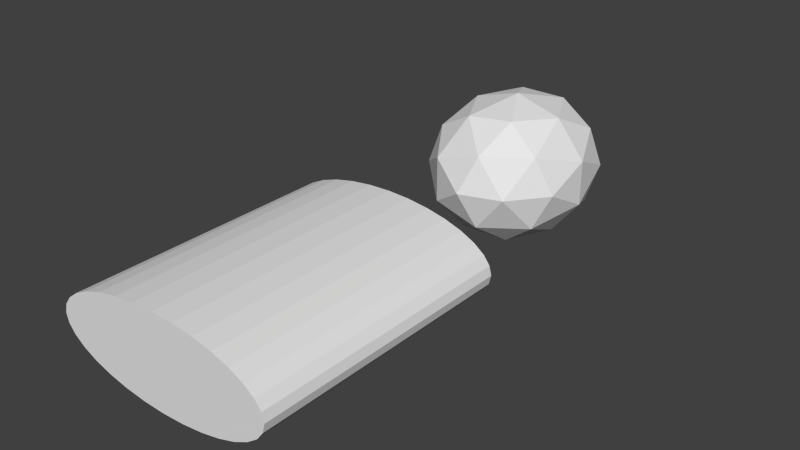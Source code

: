 # Source: Hooman_MPTestmodel_.blend  (saved by Blender 2.72.0; exported with 4.5.12 LTS)
import bpy
from mathutils import Matrix  # noqa: F401  (used for matrix-valued properties, if any)

bpy.ops.wm.read_factory_settings(use_empty=True)
scene = bpy.context.scene
scene.name = 'Scene'

# ---- collections
col_collection_1 = bpy.data.collections.new('Collection 1'); scene.collection.children.link(col_collection_1)

# ---- world
world_world = bpy.data.worlds.new('World'); scene.world = world_world
world_world.color = (0.05088, 0.05088, 0.05088)
world_world.use_sun_shadow = False
world_world.sun_shadow_jitter_overblur = 0.0
world_world.cycles.sampling_method = 'MANUAL'
world_world.cycles.sample_map_resolution = 256

# ---- meshes
me_head = bpy.data.meshes.new('Head')
me_head.from_pydata([(6.521e-08, -0.4129, -2.868e-08), (-0.2551, -0.184, -0.1681), (0.09743, -0.184, -0.2719), (0.3153, -0.184, -1.14e-08), (0.09743, -0.184, 0.2719), (-0.2551, -0.184, 0.1681), (-0.09743, 0.1864, -0.2719), (0.2551, 0.1864, -0.1681), (0.2551, 0.1864, 0.1681), (-0.09743, 0.1864, 0.2719), (-0.3153, 0.1864, 1.656e-08), (-5.984e-08, 0.4152, 3.384e-08), (0.05727, -0.351, -0.1598), (-0.1499, -0.351, -0.09878), (-0.09267, -0.2165, -0.2586), (-0.2999, -0.2165, -1.386e-08), (-0.1499, -0.351, 0.09878), (0.1853, -0.351, -2.401e-08), (0.2426, -0.2165, -0.1598), (0.05727, -0.351, 0.1598), (0.2426, -0.2165, 0.1598), (-0.09267, -0.2165, 0.2586), (-0.3353, 0.001188, -0.09878), (-0.3353, 0.001188, 0.09878), (2.684e-09, 0.001188, -0.3197), (-0.2072, 0.001188, -0.2586), (0.3353, 0.001188, -0.09878), (0.2072, 0.001188, -0.2586), (0.2072, 0.001188, 0.2586), (0.3353, 0.001188, 0.09878), (-0.2072, 0.001188, 0.2586), (2.684e-09, 0.001188, 0.3197), (-0.2426, 0.2189, -0.1598), (0.09267, 0.2189, -0.2586), (0.2999, 0.2189, 1.901e-08), (0.09267, 0.2189, 0.2586), (-0.2426, 0.2189, 0.1598), (-0.05727, 0.3534, -0.1598), (-0.1853, 0.3534, 2.917e-08), (0.1499, 0.3534, -0.09878), (0.1499, 0.3534, 0.09878), (-0.05727, 0.3534, 0.1598)], [], [(0, 13, 12), (1, 13, 15), (0, 12, 17), (0, 17, 19), (0, 19, 16), (1, 15, 22), (2, 14, 24), (3, 18, 26), (4, 20, 28), (5, 21, 30), (1, 22, 25), (2, 24, 27), (3, 26, 29), (4, 28, 31), (5, 30, 23), (6, 32, 37), (7, 33, 39), (8, 34, 40), (9, 35, 41), (10, 36, 38), (38, 41, 11), (38, 36, 41), (36, 9, 41), (41, 40, 11), (41, 35, 40), (35, 8, 40), (40, 39, 11), (40, 34, 39), (34, 7, 39), (39, 37, 11), (39, 33, 37), (33, 6, 37), (37, 38, 11), (37, 32, 38), (32, 10, 38), (23, 36, 10), (23, 30, 36), (30, 9, 36), (31, 35, 9), (31, 28, 35), (28, 8, 35), (29, 34, 8), (29, 26, 34), (26, 7, 34), (27, 33, 7), (27, 24, 33), (24, 6, 33), (25, 32, 6), (25, 22, 32), (22, 10, 32), (30, 31, 9), (30, 21, 31), (21, 4, 31), (28, 29, 8), (28, 20, 29), (20, 3, 29), (26, 27, 7), (26, 18, 27), (18, 2, 27), (24, 25, 6), (24, 14, 25), (14, 1, 25), (22, 23, 10), (22, 15, 23), (15, 5, 23), (16, 21, 5), (16, 19, 21), (19, 4, 21), (19, 20, 4), (19, 17, 20), (17, 3, 20), (17, 18, 3), (17, 12, 18), (12, 2, 18), (15, 16, 5), (15, 13, 16), (13, 0, 16), (12, 14, 2), (12, 13, 14), (13, 1, 14)])
_uv = me_head.uv_layers.new(name='UVMap')
_uv.uv.foreach_set('vector', [0.9773, 0.9724, 0.9923, 0.9724, 0.9923, 0.9873, 0.8879, 0.08573, 0.8593, 0.04043, 0.9, 0.07691, 0.9773, 0.9724, 0.9923, 0.9724, 0.9923, 0.9873, 0.9773, 0.9724, 0.9923, 0.9724, 0.9923, 0.9873, 0.9773, 0.9724, 0.9923, 0.9724, 0.9923, 0.9873, 0.8879, 0.08573, 0.9, 0.07691, 0.9096, 0.1359, 0.7923, 0.08573, 0.8438, 0.07691, 0.8187, 0.1359, 0.7332, 0.08573, 0.7529, 0.07691, 0.7278, 0.1359, 0.8475, 0.3909, 0.8869, 0.382, 0.8773, 0.4411, 0.752, 0.3909, 0.796, 0.382, 0.7649, 0.4411, 0.8879, 0.08573, 0.9096, 0.1359, 0.8749, 0.1359, 0.7923, 0.08573, 0.8187, 0.1359, 0.7625, 0.1359, 0.9066, 0.3909, 0.912, 0.4411, 0.912, 0.4411, 0.8475, 0.3909, 0.8773, 0.4411, 0.8211, 0.4411, 0.752, 0.3909, 0.7649, 0.4411, 0.7302, 0.4411, 0.8451, 0.1862, 0.8845, 0.195, 0.8342, 0.2315, 0.7495, 0.1862, 0.7935, 0.195, 0.778, 0.2315, 0.8903, 0.4913, 0.9024, 0.5001, 0.8618, 0.5366, 0.7947, 0.4913, 0.8463, 0.5001, 0.8056, 0.5366, 0.7356, 0.4913, 0.7553, 0.5001, 0.7709, 0.5366, 0.7709, 0.5366, 0.8056, 0.5366, 0.8211, 0.5534, 0.7709, 0.5366, 0.7553, 0.5001, 0.8056, 0.5366, 0.7553, 0.5001, 0.7947, 0.4913, 0.8056, 0.5366, 0.8056, 0.5366, 0.8618, 0.5366, 0.8211, 0.5534, 0.8056, 0.5366, 0.8463, 0.5001, 0.8618, 0.5366, 0.8463, 0.5001, 0.8903, 0.4913, 0.8618, 0.5366, 0.9773, 0.9724, 0.9923, 0.9724, 0.9923, 0.9873, 0.9773, 0.9724, 0.9923, 0.9724, 0.9923, 0.9873, 0.7374, 0.195, 0.7495, 0.1862, 0.778, 0.2315, 0.778, 0.2315, 0.8342, 0.2315, 0.8187, 0.2482, 0.778, 0.2315, 0.7935, 0.195, 0.8342, 0.2315, 0.7935, 0.195, 0.8451, 0.1862, 0.8342, 0.2315, 0.8342, 0.2315, 0.8689, 0.2315, 0.8187, 0.2482, 0.8342, 0.2315, 0.8845, 0.195, 0.8689, 0.2315, 0.8845, 0.195, 0.9042, 0.1862, 0.8689, 0.2315, 0.7302, 0.4411, 0.7553, 0.5001, 0.7356, 0.4913, 0.7302, 0.4411, 0.7649, 0.4411, 0.7553, 0.5001, 0.7649, 0.4411, 0.7947, 0.4913, 0.7553, 0.5001, 0.8211, 0.4411, 0.8463, 0.5001, 0.7947, 0.4913, 0.8211, 0.4411, 0.8773, 0.4411, 0.8463, 0.5001, 0.8773, 0.4411, 0.8903, 0.4913, 0.8463, 0.5001, 0.912, 0.4411, 0.9024, 0.5001, 0.8903, 0.4913, 0.912, 0.4411, 0.912, 0.4411, 0.9024, 0.5001, 0.7278, 0.1359, 0.7495, 0.1862, 0.7374, 0.195, 0.7625, 0.1359, 0.7935, 0.195, 0.7495, 0.1862, 0.7625, 0.1359, 0.8187, 0.1359, 0.7935, 0.195, 0.8187, 0.1359, 0.8451, 0.1862, 0.7935, 0.195, 0.8749, 0.1359, 0.8845, 0.195, 0.8451, 0.1862, 0.8749, 0.1359, 0.9096, 0.1359, 0.8845, 0.195, 0.9096, 0.1359, 0.9042, 0.1862, 0.8845, 0.195, 0.7649, 0.4411, 0.8211, 0.4411, 0.7947, 0.4913, 0.7649, 0.4411, 0.796, 0.382, 0.8211, 0.4411, 0.796, 0.382, 0.8475, 0.3909, 0.8211, 0.4411, 0.8773, 0.4411, 0.912, 0.4411, 0.8903, 0.4913, 0.8773, 0.4411, 0.8869, 0.382, 0.912, 0.4411, 0.8869, 0.382, 0.9066, 0.3909, 0.912, 0.4411, 0.7278, 0.1359, 0.7625, 0.1359, 0.7495, 0.1862, 0.7278, 0.1359, 0.7529, 0.07691, 0.7625, 0.1359, 0.7529, 0.07691, 0.7923, 0.08573, 0.7625, 0.1359, 0.8187, 0.1359, 0.8749, 0.1359, 0.8451, 0.1862, 0.8187, 0.1359, 0.8438, 0.07691, 0.8749, 0.1359, 0.8438, 0.07691, 0.8879, 0.08573, 0.8749, 0.1359, 0.9773, 0.9724, 0.9923, 0.9724, 0.9923, 0.9873, 0.9773, 0.9724, 0.9923, 0.9724, 0.9923, 0.9873, 0.7398, 0.382, 0.752, 0.3909, 0.7302, 0.4411, 0.7805, 0.3456, 0.796, 0.382, 0.752, 0.3909, 0.7805, 0.3456, 0.8367, 0.3456, 0.796, 0.382, 0.8367, 0.3456, 0.8475, 0.3909, 0.796, 0.382, 0.8367, 0.3456, 0.8869, 0.382, 0.8475, 0.3909, 0.8367, 0.3456, 0.8714, 0.3456, 0.8869, 0.382, 0.8714, 0.3456, 0.9066, 0.3909, 0.8869, 0.382, 0.7684, 0.04043, 0.7529, 0.07691, 0.7332, 0.08573, 0.7684, 0.04043, 0.8031, 0.04043, 0.7529, 0.07691, 0.8031, 0.04043, 0.7923, 0.08573, 0.7529, 0.07691, 0.7398, 0.382, 0.7805, 0.3456, 0.752, 0.3909, 0.9773, 0.9724, 0.9923, 0.9724, 0.9923, 0.9873, 0.9773, 0.9724, 0.9923, 0.9724, 0.9923, 0.9873, 0.8031, 0.04043, 0.8438, 0.07691, 0.7923, 0.08573, 0.8031, 0.04043, 0.8593, 0.04043, 0.8438, 0.07691, 0.8593, 0.04043, 0.8879, 0.08573, 0.8438, 0.07691])
me_head.use_remesh_preserve_volume = False
me_head.use_remesh_preserve_attributes = False
me_head.use_mirror_vertex_groups = False
me_head.update()
me_body = bpy.data.meshes.new('Body')
me_body.from_pydata([(-4.374e-08, -0.0064, 0.192), (-2.873e-07, 1.118, 0.192), (-0.09364, -0.0064, 0.1883), (-0.09364, 1.118, 0.1883), (-0.1837, -0.0064, 0.1774), (-0.1837, 1.118, 0.1774), (-0.2667, -0.0064, 0.1596), (-0.2667, 1.118, 0.1596), (-0.3394, -0.0064, 0.1358), (-0.3394, 1.118, 0.1358), (-0.3991, -0.0064, 0.1067), (-0.3991, 1.118, 0.1067), (-0.4435, -0.0064, 0.07348), (-0.4435, 1.118, 0.07348), (-0.4708, -0.0064, 0.03746), (-0.4708, 1.118, 0.03746), (-0.48, -0.0064, 2.698e-07), (-0.48, 1.118, 3.916e-07), (-0.4708, -0.0064, -0.03746), (-0.4708, 1.118, -0.03746), (-0.4435, -0.0064, -0.07347), (-0.4435, 1.118, -0.07347), (-0.3991, -0.0064, -0.1067), (-0.3991, 1.118, -0.1067), (-0.3394, -0.0064, -0.1358), (-0.3394, 1.118, -0.1358), (-0.2667, -0.0064, -0.1596), (-0.2667, 1.118, -0.1596), (-0.1837, -0.0064, -0.1774), (-0.1837, 1.118, -0.1774), (-0.09364, -0.0064, -0.1883), (-0.09364, 1.118, -0.1883), (1.127e-07, -0.0064, -0.192), (-1.309e-07, 1.118, -0.192), (0.09364, -0.0064, -0.1883), (0.09364, 1.118, -0.1883), (0.1837, -0.0064, -0.1774), (0.1837, 1.118, -0.1774), (0.2667, -0.0064, -0.1596), (0.2667, 1.118, -0.1596), (0.3394, -0.0064, -0.1358), (0.3394, 1.118, -0.1358), (0.3991, -0.0064, -0.1067), (0.3991, 1.118, -0.1067), (0.4435, -0.0064, -0.07347), (0.4435, 1.118, -0.07347), (0.4708, -0.0064, -0.03746), (0.4708, 1.118, -0.03746), (0.48, -0.0064, 4.407e-07), (0.48, 1.118, 5.625e-07), (0.4708, -0.0064, 0.03746), (0.4708, 1.118, 0.03746), (0.4435, -0.0064, 0.07348), (0.4435, 1.118, 0.07348), (0.3991, -0.0064, 0.1067), (0.3991, 1.118, 0.1067), (0.3394, -0.0064, 0.1358), (0.3394, 1.118, 0.1358), (0.2667, -0.0064, 0.1596), (0.2667, 1.118, 0.1596), (0.1837, -0.0064, 0.1774), (0.1837, 1.118, 0.1774), (0.09364, -0.0064, 0.1883), (0.09364, 1.118, 0.1883), (-4.374e-08, -0.0064, 0.192), (-4.374e-08, -0.0064, 0.192), (-0.09364, -0.0064, 0.1883), (-0.09364, -0.0064, 0.1883), (-0.09364, 1.118, 0.1883), (-0.09364, 1.118, 0.1883), (-2.873e-07, 1.118, 0.192), (-2.873e-07, 1.118, 0.192), (-0.1837, -0.0064, 0.1774), (-0.1837, -0.0064, 0.1774), (-0.1837, 1.118, 0.1774), (-0.1837, 1.118, 0.1774), (-0.2667, -0.0064, 0.1596), (-0.2667, -0.0064, 0.1596), (-0.2667, 1.118, 0.1596), (-0.2667, 1.118, 0.1596), (-0.3394, -0.0064, 0.1358), (-0.3394, -0.0064, 0.1358), (-0.3394, 1.118, 0.1358), (-0.3394, 1.118, 0.1358), (-0.3991, -0.0064, 0.1067), (-0.3991, -0.0064, 0.1067), (-0.3991, 1.118, 0.1067), (-0.3991, 1.118, 0.1067), (-0.4435, -0.0064, 0.07348), (-0.4435, -0.0064, 0.07348), (-0.4435, 1.118, 0.07348), (-0.4435, 1.118, 0.07348), (-0.4708, -0.0064, 0.03746), (-0.4708, -0.0064, 0.03746), (-0.4708, 1.118, 0.03746), (-0.4708, 1.118, 0.03746), (-0.48, -0.0064, 2.698e-07), (-0.48, -0.0064, 2.698e-07), (-0.48, 1.118, 3.916e-07), (-0.48, 1.118, 3.916e-07), (-0.4708, -0.0064, -0.03746), (-0.4708, -0.0064, -0.03746), (-0.4708, 1.118, -0.03746), (-0.4708, 1.118, -0.03746), (-0.4435, -0.0064, -0.07347), (-0.4435, -0.0064, -0.07347), (-0.4435, 1.118, -0.07347), (-0.4435, 1.118, -0.07347), (-0.3991, -0.0064, -0.1067), (-0.3991, -0.0064, -0.1067), (-0.3991, 1.118, -0.1067), (-0.3991, 1.118, -0.1067), (-0.3394, -0.0064, -0.1358), (-0.3394, -0.0064, -0.1358), (-0.3394, 1.118, -0.1358), (-0.3394, 1.118, -0.1358), (-0.2667, -0.0064, -0.1596), (-0.2667, -0.0064, -0.1596), (-0.2667, 1.118, -0.1596), (-0.2667, 1.118, -0.1596), (-0.1837, -0.0064, -0.1774), (-0.1837, -0.0064, -0.1774), (-0.1837, 1.118, -0.1774), (-0.1837, 1.118, -0.1774), (-0.09364, -0.0064, -0.1883), (-0.09364, -0.0064, -0.1883), (-0.09364, 1.118, -0.1883), (-0.09364, 1.118, -0.1883), (1.127e-07, -0.0064, -0.192), (1.127e-07, -0.0064, -0.192), (-1.309e-07, 1.118, -0.192), (-1.309e-07, 1.118, -0.192), (0.09364, -0.0064, -0.1883), (0.09364, -0.0064, -0.1883), (0.09364, 1.118, -0.1883), (0.09364, 1.118, -0.1883), (0.1837, -0.0064, -0.1774), (0.1837, -0.0064, -0.1774), (0.1837, 1.118, -0.1774), (0.1837, 1.118, -0.1774), (0.2667, -0.0064, -0.1596), (0.2667, -0.0064, -0.1596), (0.2667, 1.118, -0.1596), (0.2667, 1.118, -0.1596), (0.3394, -0.0064, -0.1358), (0.3394, -0.0064, -0.1358), (0.3394, 1.118, -0.1358), (0.3394, 1.118, -0.1358), (0.3991, -0.0064, -0.1067), (0.3991, -0.0064, -0.1067), (0.3991, 1.118, -0.1067), (0.3991, 1.118, -0.1067), (0.4435, -0.0064, -0.07347), (0.4435, -0.0064, -0.07347), (0.4435, 1.118, -0.07347), (0.4435, 1.118, -0.07347), (0.4708, -0.0064, -0.03746), (0.4708, -0.0064, -0.03746), (0.4708, 1.118, -0.03746), (0.4708, 1.118, -0.03746), (0.48, -0.0064, 4.407e-07), (0.48, -0.0064, 4.407e-07), (0.48, 1.118, 5.625e-07), (0.48, 1.118, 5.625e-07), (0.4708, -0.0064, 0.03746), (0.4708, -0.0064, 0.03746), (0.4708, 1.118, 0.03746), (0.4708, 1.118, 0.03746), (0.4435, -0.0064, 0.07348), (0.4435, -0.0064, 0.07348), (0.4435, 1.118, 0.07348), (0.4435, 1.118, 0.07348), (0.3991, -0.0064, 0.1067), (0.3991, -0.0064, 0.1067), (0.3991, 1.118, 0.1067), (0.3991, 1.118, 0.1067), (0.3394, -0.0064, 0.1358), (0.3394, -0.0064, 0.1358), (0.3394, 1.118, 0.1358), (0.3394, 1.118, 0.1358), (0.2667, -0.0064, 0.1596), (0.2667, -0.0064, 0.1596), (0.2667, 1.118, 0.1596), (0.2667, 1.118, 0.1596), (0.1837, -0.0064, 0.1774), (0.1837, -0.0064, 0.1774), (0.1837, 1.118, 0.1774), (0.1837, 1.118, 0.1774), (0.09364, -0.0064, 0.1883), (0.09364, -0.0064, 0.1883), (0.09364, 1.118, 0.1883), (0.09364, 1.118, 0.1883)], [], [(0, 1, 3, 2), (66, 68, 5, 4), (72, 74, 7, 6), (76, 78, 9, 8), (80, 82, 11, 10), (84, 86, 13, 12), (88, 90, 15, 14), (92, 94, 17, 16), (96, 98, 19, 18), (100, 102, 21, 20), (104, 106, 23, 22), (108, 110, 25, 24), (112, 114, 27, 26), (116, 118, 29, 28), (120, 122, 31, 30), (124, 126, 33, 32), (128, 130, 35, 34), (132, 134, 37, 36), (136, 138, 39, 38), (140, 142, 41, 40), (144, 146, 43, 42), (148, 150, 45, 44), (152, 154, 47, 46), (156, 158, 49, 48), (160, 162, 51, 50), (164, 166, 53, 52), (168, 170, 55, 54), (172, 174, 57, 56), (176, 178, 59, 58), (180, 182, 61, 60), (69, 70, 63, 186, 183, 179, 175, 171, 167, 163, 159, 155, 151, 147, 143, 139, 135, 131, 127, 123, 119, 115, 111, 107, 103, 99, 95, 91, 87, 83, 79, 75), (188, 190, 71, 64), (184, 187, 191, 62), (65, 67, 73, 77, 81, 85, 89, 93, 97, 101, 105, 109, 113, 117, 121, 125, 129, 133, 137, 141, 145, 149, 153, 157, 161, 165, 169, 173, 177, 181, 185, 189)])
_uv = me_body.uv_layers.new(name='UVMap')
_uv.uv.foreach_set('vector', [0.4589, 0.01188, 0.4589, 0.5946, 0.4318, 0.5946, 0.4318, 0.01188, 0.4318, 0.01188, 0.4318, 0.5946, 0.4058, 0.5946, 0.4058, 0.01188, 0.4058, 0.01188, 0.4058, 0.5946, 0.3818, 0.5946, 0.3818, 0.01188, 0.3818, 0.01188, 0.3818, 0.5946, 0.3608, 0.5946, 0.3608, 0.01188, 0.3608, 0.01188, 0.3608, 0.5946, 0.3435, 0.5946, 0.3435, 0.01188, 0.3435, 0.01188, 0.3435, 0.5946, 0.3307, 0.5946, 0.3307, 0.01188, 0.3307, 0.01188, 0.3307, 0.5946, 0.3228, 0.5946, 0.3228, 0.01188, 0.3228, 0.01188, 0.3228, 0.5946, 0.3201, 0.5946, 0.3201, 0.01188, 0.293, 0.01293, 0.293, 0.5936, 0.2904, 0.5936, 0.2904, 0.01293, 0.2904, 0.01293, 0.2904, 0.5936, 0.2825, 0.5936, 0.2825, 0.01293, 0.2825, 0.01293, 0.2825, 0.5936, 0.2697, 0.5936, 0.2697, 0.01293, 0.2697, 0.01293, 0.2697, 0.5936, 0.2525, 0.5936, 0.2525, 0.01293, 0.2525, 0.01293, 0.2525, 0.5936, 0.2316, 0.5936, 0.2316, 0.01293, 0.2316, 0.01293, 0.2316, 0.5936, 0.2077, 0.5936, 0.2077, 0.01293, 0.2077, 0.01293, 0.2077, 0.5936, 0.1817, 0.5936, 0.1817, 0.01293, 0.1817, 0.01293, 0.1817, 0.5936, 0.1548, 0.5936, 0.1548, 0.01293, 0.1548, 0.01293, 0.1548, 0.5936, 0.1278, 0.5936, 0.1278, 0.01293, 0.1278, 0.01293, 0.1278, 0.5936, 0.1019, 0.5936, 0.1019, 0.01293, 0.1019, 0.01293, 0.1019, 0.5936, 0.07797, 0.5936, 0.07797, 0.01293, 0.07797, 0.01293, 0.07797, 0.5936, 0.05702, 0.5936, 0.05702, 0.01293, 0.05702, 0.01293, 0.05702, 0.5936, 0.03983, 0.5936, 0.03983, 0.01293, 0.03983, 0.01293, 0.03983, 0.5936, 0.02706, 0.5936, 0.02706, 0.01293, 0.02706, 0.01293, 0.02706, 0.5936, 0.01919, 0.5936, 0.01919, 0.01293, 0.01919, 0.01293, 0.01919, 0.5936, 0.01653, 0.5936, 0.01653, 0.01293, 0.5976, 0.01188, 0.5976, 0.5946, 0.595, 0.5946, 0.595, 0.01188, 0.595, 0.01188, 0.595, 0.5946, 0.5871, 0.5946, 0.5871, 0.01188, 0.5871, 0.01188, 0.5871, 0.5946, 0.5742, 0.5946, 0.5742, 0.01188, 0.5742, 0.01188, 0.5742, 0.5946, 0.557, 0.5946, 0.557, 0.01188, 0.557, 0.01188, 0.557, 0.5946, 0.536, 0.5946, 0.536, 0.01188, 0.536, 0.01188, 0.536, 0.5946, 0.512, 0.5946, 0.512, 0.01188, 0.2287, 0.8372, 0.2094, 0.8372, 0.1901, 0.8357, 0.1717, 0.8327, 0.1547, 0.8284, 0.1399, 0.8229, 0.1279, 0.8164, 0.119, 0.8092, 0.1137, 0.8016, 0.1121, 0.7938, 0.1143, 0.7862, 0.1202, 0.779, 0.1296, 0.7725, 0.1421, 0.767, 0.1573, 0.7627, 0.1746, 0.7597, 0.1932, 0.7582, 0.2125, 0.7582, 0.2317, 0.7597, 0.2502, 0.7627, 0.2671, 0.767, 0.2819, 0.7725, 0.294, 0.779, 0.3029, 0.7862, 0.3082, 0.7938, 0.3098, 0.8016, 0.3076, 0.8092, 0.3017, 0.8164, 0.2923, 0.8229, 0.2797, 0.8284, 0.2646, 0.8327, 0.2473, 0.8357, 0.4859, 0.01188, 0.4859, 0.5946, 0.4589, 0.5946, 0.4589, 0.01188, 0.512, 0.01188, 0.512, 0.5946, 0.4859, 0.5946, 0.4859, 0.01188, 0.5527, 0.6631, 0.5764, 0.665, 0.5991, 0.6686, 0.62, 0.674, 0.6381, 0.6807, 0.653, 0.6887, 0.6639, 0.6976, 0.6705, 0.707, 0.6724, 0.7165, 0.6697, 0.7259, 0.6624, 0.7348, 0.6509, 0.7428, 0.6354, 0.7495, 0.6168, 0.7549, 0.5956, 0.7585, 0.5726, 0.7604, 0.5489, 0.7604, 0.5252, 0.7585, 0.5025, 0.7549, 0.4816, 0.7495, 0.4634, 0.7428, 0.4486, 0.7348, 0.4377, 0.7259, 0.4311, 0.7165, 0.4291, 0.707, 0.4319, 0.6976, 0.4391, 0.6887, 0.4507, 0.6807, 0.4661, 0.674, 0.4848, 0.6686, 0.506, 0.665, 0.5289, 0.6631])
me_body.use_remesh_preserve_volume = False
me_body.use_remesh_preserve_attributes = False
me_body.use_mirror_vertex_groups = False
me_body.update()

# ---- objects
ob_head = bpy.data.objects.new('Head', me_head)
ob_body = bpy.data.objects.new('Body', me_body)

# ---- transforms, parenting, visibility, modifiers, constraints
ob_head.location = (0.0, 1.957, 0.0217)
ob_head.lineart.crease_threshold = 0.0
ob_body.location = (0.0, 0.0, 0.0)
ob_body.lineart.crease_threshold = 0.0

# ---- collection membership
col_collection_1.objects.link(ob_head)
col_collection_1.objects.link(ob_body)

# ---- scene / render settings (as saved in the file)
scene.frame_start = 1; scene.frame_end = 250; scene.frame_set(1)
scene.render.engine = 'BLENDER_EEVEE_NEXT'
scene.render.resolution_percentage = 50
scene.render.dither_intensity = 0.0
scene.cycles.use_denoising = False
scene.cycles.samples = 10
scene.cycles.sampling_pattern = 'TABULATED_SOBOL'
scene.cycles.light_sampling_threshold = 0.0
scene.cycles.use_adaptive_sampling = False
scene.cycles.use_light_tree = False
scene.cycles.blur_glossy = 0.0
scene.cycles.pixel_filter_type = 'GAUSSIAN'
scene.cycles.sample_clamp_indirect = 0.0
scene.view_settings.view_transform = 'Standard'
bpy.context.view_layer.update()

# ---- added for rendering (the .blend has no active camera and no usable light): camera, sun
cam_auto = bpy.data.cameras.new('AutoCamera')
cam_auto.lens = 50.0
cam_auto.sensor_width = 36.0
cam_auto.clip_end = 1000.0
ob_auto_camera = bpy.data.objects.new('AutoCamera', cam_auto)
scene.collection.objects.link(ob_auto_camera)
ob_auto_camera.location = (2.44595, -1.75217, 1.97847)
ob_auto_camera.rotation_euler = (1.09748, -7.21219e-08, 0.694738)
scene.camera = ob_auto_camera
light_auto_sun = bpy.data.lights.new('AutoSun', 'SUN')
light_auto_sun.energy = 3.0
light_auto_sun.angle = 0.0523599
ob_auto_sun = bpy.data.objects.new('AutoSun', light_auto_sun)
scene.collection.objects.link(ob_auto_sun)
ob_auto_sun.rotation_euler = (0.872665, 0.174533, 0.523599)
bpy.context.view_layer.update()

